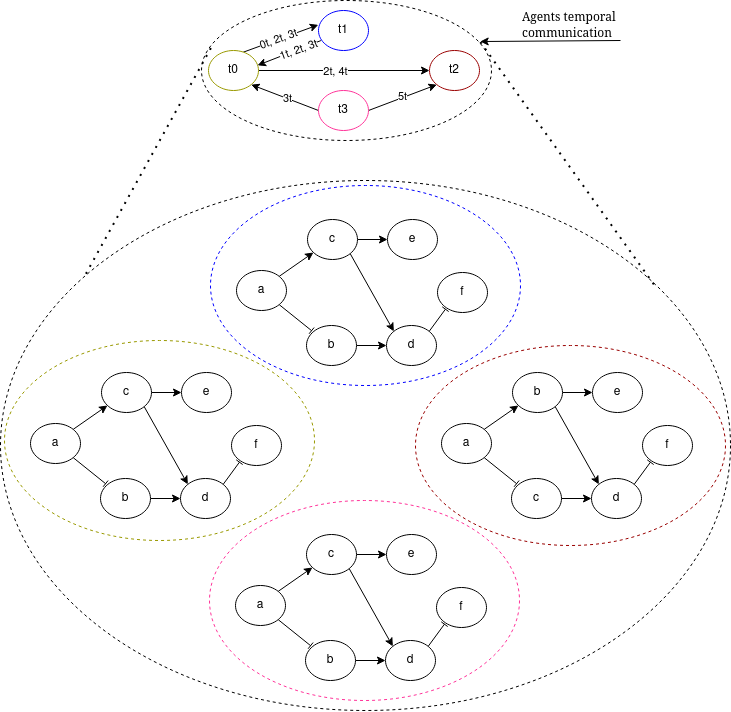

The diagram above was exported from draw.io. Its source (the exported page's mxGraphModel, read from the mxfile embedded in the PNG):
<mxGraphModel dx="1029" dy="634" grid="1" gridSize="10" guides="1" tooltips="1" connect="1" arrows="1" fold="1" page="1" pageScale="1" pageWidth="827" pageHeight="1169" math="0" shadow="0">
  <root>
    <mxCell id="0" />
    <mxCell id="1" parent="0" />
    <mxCell id="D8RpLal6LioXR98MJQWB-118" value="" style="ellipse;whiteSpace=wrap;html=1;dashed=1;fillColor=none;strokeColor=#000000;" parent="1" vertex="1">
      <mxGeometry x="271" y="30" width="290" height="140" as="geometry" />
    </mxCell>
    <mxCell id="D8RpLal6LioXR98MJQWB-117" value="" style="ellipse;whiteSpace=wrap;html=1;dashed=1;fillColor=none;strokeColor=#000000;" parent="1" vertex="1">
      <mxGeometry x="70" y="210" width="730" height="530" as="geometry" />
    </mxCell>
    <mxCell id="D8RpLal6LioXR98MJQWB-3" value="" style="ellipse;whiteSpace=wrap;html=1;dashed=1;fillColor=none;strokeColor=#999900;" parent="1" vertex="1">
      <mxGeometry x="74" y="370" width="310" height="200" as="geometry" />
    </mxCell>
    <mxCell id="D8RpLal6LioXR98MJQWB-12" style="edgeStyle=none;rounded=0;orthogonalLoop=1;jettySize=auto;html=1;exitX=1;exitY=1;exitDx=0;exitDy=0;endArrow=baseDash;endFill=0;entryX=0.102;entryY=0.129;entryDx=0;entryDy=0;entryPerimeter=0;" parent="1" source="D8RpLal6LioXR98MJQWB-5" target="D8RpLal6LioXR98MJQWB-7" edge="1">
      <mxGeometry relative="1" as="geometry" />
    </mxCell>
    <mxCell id="D8RpLal6LioXR98MJQWB-13" style="edgeStyle=none;rounded=0;orthogonalLoop=1;jettySize=auto;html=1;exitX=1;exitY=0;exitDx=0;exitDy=0;" parent="1" source="D8RpLal6LioXR98MJQWB-5" target="D8RpLal6LioXR98MJQWB-6" edge="1">
      <mxGeometry relative="1" as="geometry" />
    </mxCell>
    <mxCell id="D8RpLal6LioXR98MJQWB-5" value="a" style="ellipse;whiteSpace=wrap;html=1;" parent="1" vertex="1">
      <mxGeometry x="100" y="453" width="50" height="40" as="geometry" />
    </mxCell>
    <mxCell id="D8RpLal6LioXR98MJQWB-14" style="edgeStyle=none;rounded=0;orthogonalLoop=1;jettySize=auto;html=1;exitX=1;exitY=0.5;exitDx=0;exitDy=0;entryX=0;entryY=0.5;entryDx=0;entryDy=0;" parent="1" source="D8RpLal6LioXR98MJQWB-6" target="D8RpLal6LioXR98MJQWB-9" edge="1">
      <mxGeometry relative="1" as="geometry" />
    </mxCell>
    <mxCell id="D8RpLal6LioXR98MJQWB-15" style="edgeStyle=none;rounded=0;orthogonalLoop=1;jettySize=auto;html=1;exitX=1;exitY=1;exitDx=0;exitDy=0;entryX=0;entryY=0;entryDx=0;entryDy=0;" parent="1" source="D8RpLal6LioXR98MJQWB-6" target="D8RpLal6LioXR98MJQWB-8" edge="1">
      <mxGeometry relative="1" as="geometry" />
    </mxCell>
    <mxCell id="D8RpLal6LioXR98MJQWB-6" value="c" style="ellipse;whiteSpace=wrap;html=1;" parent="1" vertex="1">
      <mxGeometry x="171" y="402" width="50" height="40" as="geometry" />
    </mxCell>
    <mxCell id="D8RpLal6LioXR98MJQWB-16" style="edgeStyle=none;rounded=0;orthogonalLoop=1;jettySize=auto;html=1;exitX=1;exitY=0.5;exitDx=0;exitDy=0;" parent="1" source="D8RpLal6LioXR98MJQWB-7" target="D8RpLal6LioXR98MJQWB-8" edge="1">
      <mxGeometry relative="1" as="geometry" />
    </mxCell>
    <mxCell id="D8RpLal6LioXR98MJQWB-7" value="b" style="ellipse;whiteSpace=wrap;html=1;" parent="1" vertex="1">
      <mxGeometry x="170" y="508" width="50" height="40" as="geometry" />
    </mxCell>
    <mxCell id="D8RpLal6LioXR98MJQWB-17" style="edgeStyle=none;rounded=0;orthogonalLoop=1;jettySize=auto;html=1;exitX=1;exitY=0;exitDx=0;exitDy=0;entryX=0.159;entryY=0.917;entryDx=0;entryDy=0;endArrow=baseDash;endFill=0;entryPerimeter=0;" parent="1" source="D8RpLal6LioXR98MJQWB-8" target="D8RpLal6LioXR98MJQWB-10" edge="1">
      <mxGeometry relative="1" as="geometry" />
    </mxCell>
    <mxCell id="D8RpLal6LioXR98MJQWB-8" value="d" style="ellipse;whiteSpace=wrap;html=1;" parent="1" vertex="1">
      <mxGeometry x="250" y="508" width="50" height="40" as="geometry" />
    </mxCell>
    <mxCell id="D8RpLal6LioXR98MJQWB-9" value="e" style="ellipse;whiteSpace=wrap;html=1;" parent="1" vertex="1">
      <mxGeometry x="251" y="402" width="50" height="40" as="geometry" />
    </mxCell>
    <mxCell id="D8RpLal6LioXR98MJQWB-10" value="f" style="ellipse;whiteSpace=wrap;html=1;" parent="1" vertex="1">
      <mxGeometry x="301" y="455" width="50" height="40" as="geometry" />
    </mxCell>
    <mxCell id="D8RpLal6LioXR98MJQWB-109" style="edgeStyle=none;rounded=0;orthogonalLoop=1;jettySize=auto;html=1;exitX=0.692;exitY=0.044;exitDx=0;exitDy=0;entryX=-0.004;entryY=0.359;entryDx=0;entryDy=0;exitPerimeter=0;entryPerimeter=0;" parent="1" source="D8RpLal6LioXR98MJQWB-46" target="D8RpLal6LioXR98MJQWB-83" edge="1">
      <mxGeometry relative="1" as="geometry" />
    </mxCell>
    <mxCell id="En2KzqsClIfj5qpVhYQP-1" value="0t, 2t, 3t" style="edgeLabel;html=1;align=center;verticalAlign=middle;resizable=0;points=[];rotation=-20;" vertex="1" connectable="0" parent="D8RpLal6LioXR98MJQWB-109">
      <mxGeometry x="-0.3493" y="1" relative="1" as="geometry">
        <mxPoint x="11" y="-3" as="offset" />
      </mxGeometry>
    </mxCell>
    <mxCell id="D8RpLal6LioXR98MJQWB-111" style="edgeStyle=none;rounded=0;orthogonalLoop=1;jettySize=auto;html=1;exitX=1;exitY=0.5;exitDx=0;exitDy=0;entryX=0;entryY=0.5;entryDx=0;entryDy=0;" parent="1" source="D8RpLal6LioXR98MJQWB-46" target="D8RpLal6LioXR98MJQWB-65" edge="1">
      <mxGeometry relative="1" as="geometry" />
    </mxCell>
    <mxCell id="En2KzqsClIfj5qpVhYQP-3" value="2t, 4t" style="edgeLabel;html=1;align=center;verticalAlign=middle;resizable=0;points=[];" vertex="1" connectable="0" parent="D8RpLal6LioXR98MJQWB-111">
      <mxGeometry x="-0.1059" y="-1" relative="1" as="geometry">
        <mxPoint as="offset" />
      </mxGeometry>
    </mxCell>
    <mxCell id="D8RpLal6LioXR98MJQWB-46" value="t0" style="ellipse;whiteSpace=wrap;html=1;strokeColor=#999900;" parent="1" vertex="1">
      <mxGeometry x="278" y="80" width="50" height="40" as="geometry" />
    </mxCell>
    <mxCell id="D8RpLal6LioXR98MJQWB-49" value="" style="ellipse;whiteSpace=wrap;html=1;dashed=1;fillColor=none;strokeColor=#990000;" parent="1" vertex="1">
      <mxGeometry x="485" y="375" width="310" height="200" as="geometry" />
    </mxCell>
    <mxCell id="D8RpLal6LioXR98MJQWB-50" style="edgeStyle=none;rounded=0;orthogonalLoop=1;jettySize=auto;html=1;exitX=1;exitY=1;exitDx=0;exitDy=0;endArrow=baseDash;endFill=0;entryX=0.102;entryY=0.129;entryDx=0;entryDy=0;entryPerimeter=0;" parent="1" source="D8RpLal6LioXR98MJQWB-52" target="D8RpLal6LioXR98MJQWB-57" edge="1">
      <mxGeometry relative="1" as="geometry" />
    </mxCell>
    <mxCell id="D8RpLal6LioXR98MJQWB-51" style="edgeStyle=none;rounded=0;orthogonalLoop=1;jettySize=auto;html=1;exitX=1;exitY=0;exitDx=0;exitDy=0;" parent="1" source="D8RpLal6LioXR98MJQWB-52" target="D8RpLal6LioXR98MJQWB-55" edge="1">
      <mxGeometry relative="1" as="geometry" />
    </mxCell>
    <mxCell id="D8RpLal6LioXR98MJQWB-52" value="a" style="ellipse;whiteSpace=wrap;html=1;" parent="1" vertex="1">
      <mxGeometry x="511" y="453" width="50" height="40" as="geometry" />
    </mxCell>
    <mxCell id="D8RpLal6LioXR98MJQWB-53" style="edgeStyle=none;rounded=0;orthogonalLoop=1;jettySize=auto;html=1;exitX=1;exitY=0.5;exitDx=0;exitDy=0;entryX=0;entryY=0.5;entryDx=0;entryDy=0;" parent="1" source="D8RpLal6LioXR98MJQWB-55" target="D8RpLal6LioXR98MJQWB-60" edge="1">
      <mxGeometry relative="1" as="geometry" />
    </mxCell>
    <mxCell id="D8RpLal6LioXR98MJQWB-54" style="edgeStyle=none;rounded=0;orthogonalLoop=1;jettySize=auto;html=1;exitX=1;exitY=1;exitDx=0;exitDy=0;entryX=0;entryY=0;entryDx=0;entryDy=0;" parent="1" source="D8RpLal6LioXR98MJQWB-55" target="D8RpLal6LioXR98MJQWB-59" edge="1">
      <mxGeometry relative="1" as="geometry" />
    </mxCell>
    <mxCell id="D8RpLal6LioXR98MJQWB-55" value="b" style="ellipse;whiteSpace=wrap;html=1;" parent="1" vertex="1">
      <mxGeometry x="582" y="402" width="50" height="40" as="geometry" />
    </mxCell>
    <mxCell id="D8RpLal6LioXR98MJQWB-56" style="edgeStyle=none;rounded=0;orthogonalLoop=1;jettySize=auto;html=1;exitX=1;exitY=0.5;exitDx=0;exitDy=0;" parent="1" source="D8RpLal6LioXR98MJQWB-57" target="D8RpLal6LioXR98MJQWB-59" edge="1">
      <mxGeometry relative="1" as="geometry" />
    </mxCell>
    <mxCell id="D8RpLal6LioXR98MJQWB-57" value="c" style="ellipse;whiteSpace=wrap;html=1;" parent="1" vertex="1">
      <mxGeometry x="581" y="508" width="50" height="40" as="geometry" />
    </mxCell>
    <mxCell id="D8RpLal6LioXR98MJQWB-58" style="edgeStyle=none;rounded=0;orthogonalLoop=1;jettySize=auto;html=1;exitX=1;exitY=0;exitDx=0;exitDy=0;entryX=0.159;entryY=0.917;entryDx=0;entryDy=0;endArrow=baseDash;endFill=0;entryPerimeter=0;" parent="1" source="D8RpLal6LioXR98MJQWB-59" target="D8RpLal6LioXR98MJQWB-61" edge="1">
      <mxGeometry relative="1" as="geometry" />
    </mxCell>
    <mxCell id="D8RpLal6LioXR98MJQWB-59" value="d" style="ellipse;whiteSpace=wrap;html=1;" parent="1" vertex="1">
      <mxGeometry x="661" y="508" width="50" height="40" as="geometry" />
    </mxCell>
    <mxCell id="D8RpLal6LioXR98MJQWB-60" value="e" style="ellipse;whiteSpace=wrap;html=1;" parent="1" vertex="1">
      <mxGeometry x="662" y="402" width="50" height="40" as="geometry" />
    </mxCell>
    <mxCell id="D8RpLal6LioXR98MJQWB-61" value="f" style="ellipse;whiteSpace=wrap;html=1;" parent="1" vertex="1">
      <mxGeometry x="712" y="455" width="50" height="40" as="geometry" />
    </mxCell>
    <mxCell id="D8RpLal6LioXR98MJQWB-65" value="t2" style="ellipse;whiteSpace=wrap;html=1;strokeColor=#990000;" parent="1" vertex="1">
      <mxGeometry x="499" y="80" width="50" height="40" as="geometry" />
    </mxCell>
    <mxCell id="D8RpLal6LioXR98MJQWB-67" value="" style="ellipse;whiteSpace=wrap;html=1;dashed=1;fillColor=none;strokeColor=#0000FF;" parent="1" vertex="1">
      <mxGeometry x="280" y="215" width="310" height="200" as="geometry" />
    </mxCell>
    <mxCell id="D8RpLal6LioXR98MJQWB-68" style="edgeStyle=none;rounded=0;orthogonalLoop=1;jettySize=auto;html=1;exitX=1;exitY=1;exitDx=0;exitDy=0;endArrow=baseDash;endFill=0;entryX=0.102;entryY=0.129;entryDx=0;entryDy=0;entryPerimeter=0;" parent="1" source="D8RpLal6LioXR98MJQWB-70" target="D8RpLal6LioXR98MJQWB-75" edge="1">
      <mxGeometry relative="1" as="geometry" />
    </mxCell>
    <mxCell id="D8RpLal6LioXR98MJQWB-69" style="edgeStyle=none;rounded=0;orthogonalLoop=1;jettySize=auto;html=1;exitX=1;exitY=0;exitDx=0;exitDy=0;" parent="1" source="D8RpLal6LioXR98MJQWB-70" target="D8RpLal6LioXR98MJQWB-73" edge="1">
      <mxGeometry relative="1" as="geometry" />
    </mxCell>
    <mxCell id="D8RpLal6LioXR98MJQWB-70" value="a" style="ellipse;whiteSpace=wrap;html=1;" parent="1" vertex="1">
      <mxGeometry x="306" y="300" width="50" height="40" as="geometry" />
    </mxCell>
    <mxCell id="D8RpLal6LioXR98MJQWB-71" style="edgeStyle=none;rounded=0;orthogonalLoop=1;jettySize=auto;html=1;exitX=1;exitY=0.5;exitDx=0;exitDy=0;entryX=0;entryY=0.5;entryDx=0;entryDy=0;" parent="1" source="D8RpLal6LioXR98MJQWB-73" target="D8RpLal6LioXR98MJQWB-78" edge="1">
      <mxGeometry relative="1" as="geometry" />
    </mxCell>
    <mxCell id="D8RpLal6LioXR98MJQWB-72" style="edgeStyle=none;rounded=0;orthogonalLoop=1;jettySize=auto;html=1;exitX=1;exitY=1;exitDx=0;exitDy=0;entryX=0;entryY=0;entryDx=0;entryDy=0;" parent="1" source="D8RpLal6LioXR98MJQWB-73" target="D8RpLal6LioXR98MJQWB-77" edge="1">
      <mxGeometry relative="1" as="geometry" />
    </mxCell>
    <mxCell id="D8RpLal6LioXR98MJQWB-73" value="c" style="ellipse;whiteSpace=wrap;html=1;" parent="1" vertex="1">
      <mxGeometry x="377" y="249" width="50" height="40" as="geometry" />
    </mxCell>
    <mxCell id="D8RpLal6LioXR98MJQWB-74" style="edgeStyle=none;rounded=0;orthogonalLoop=1;jettySize=auto;html=1;exitX=1;exitY=0.5;exitDx=0;exitDy=0;" parent="1" source="D8RpLal6LioXR98MJQWB-75" target="D8RpLal6LioXR98MJQWB-77" edge="1">
      <mxGeometry relative="1" as="geometry" />
    </mxCell>
    <mxCell id="D8RpLal6LioXR98MJQWB-75" value="b" style="ellipse;whiteSpace=wrap;html=1;" parent="1" vertex="1">
      <mxGeometry x="376" y="355" width="50" height="40" as="geometry" />
    </mxCell>
    <mxCell id="D8RpLal6LioXR98MJQWB-76" style="edgeStyle=none;rounded=0;orthogonalLoop=1;jettySize=auto;html=1;exitX=1;exitY=0;exitDx=0;exitDy=0;entryX=0.159;entryY=0.917;entryDx=0;entryDy=0;endArrow=baseDash;endFill=0;entryPerimeter=0;" parent="1" source="D8RpLal6LioXR98MJQWB-77" target="D8RpLal6LioXR98MJQWB-79" edge="1">
      <mxGeometry relative="1" as="geometry" />
    </mxCell>
    <mxCell id="D8RpLal6LioXR98MJQWB-77" value="d" style="ellipse;whiteSpace=wrap;html=1;" parent="1" vertex="1">
      <mxGeometry x="456" y="355" width="50" height="40" as="geometry" />
    </mxCell>
    <mxCell id="D8RpLal6LioXR98MJQWB-78" value="e" style="ellipse;whiteSpace=wrap;html=1;" parent="1" vertex="1">
      <mxGeometry x="457" y="249" width="50" height="40" as="geometry" />
    </mxCell>
    <mxCell id="D8RpLal6LioXR98MJQWB-79" value="f" style="ellipse;whiteSpace=wrap;html=1;" parent="1" vertex="1">
      <mxGeometry x="507" y="302" width="50" height="40" as="geometry" />
    </mxCell>
    <mxCell id="D8RpLal6LioXR98MJQWB-110" style="edgeStyle=none;rounded=0;orthogonalLoop=1;jettySize=auto;html=1;exitX=0.048;exitY=0.752;exitDx=0;exitDy=0;entryX=0.981;entryY=0.371;entryDx=0;entryDy=0;entryPerimeter=0;exitPerimeter=0;" parent="1" source="D8RpLal6LioXR98MJQWB-83" target="D8RpLal6LioXR98MJQWB-46" edge="1">
      <mxGeometry relative="1" as="geometry" />
    </mxCell>
    <mxCell id="En2KzqsClIfj5qpVhYQP-2" value="1t, 2t, 3t" style="edgeLabel;html=1;align=center;verticalAlign=middle;resizable=0;points=[];rotation=-20;" vertex="1" connectable="0" parent="D8RpLal6LioXR98MJQWB-110">
      <mxGeometry x="-0.4871" relative="1" as="geometry">
        <mxPoint x="-7" y="3" as="offset" />
      </mxGeometry>
    </mxCell>
    <mxCell id="D8RpLal6LioXR98MJQWB-83" value="t1" style="ellipse;whiteSpace=wrap;html=1;strokeColor=#0000FF;" parent="1" vertex="1">
      <mxGeometry x="388" y="40" width="50" height="40" as="geometry" />
    </mxCell>
    <mxCell id="D8RpLal6LioXR98MJQWB-85" value="" style="ellipse;whiteSpace=wrap;html=1;dashed=1;fillColor=none;strokeColor=#FF3399;" parent="1" vertex="1">
      <mxGeometry x="279" y="530" width="310" height="200" as="geometry" />
    </mxCell>
    <mxCell id="D8RpLal6LioXR98MJQWB-86" style="edgeStyle=none;rounded=0;orthogonalLoop=1;jettySize=auto;html=1;exitX=1;exitY=1;exitDx=0;exitDy=0;endArrow=baseDash;endFill=0;entryX=0.102;entryY=0.129;entryDx=0;entryDy=0;entryPerimeter=0;" parent="1" source="D8RpLal6LioXR98MJQWB-88" target="D8RpLal6LioXR98MJQWB-93" edge="1">
      <mxGeometry relative="1" as="geometry" />
    </mxCell>
    <mxCell id="D8RpLal6LioXR98MJQWB-87" style="edgeStyle=none;rounded=0;orthogonalLoop=1;jettySize=auto;html=1;exitX=1;exitY=0;exitDx=0;exitDy=0;" parent="1" source="D8RpLal6LioXR98MJQWB-88" target="D8RpLal6LioXR98MJQWB-91" edge="1">
      <mxGeometry relative="1" as="geometry" />
    </mxCell>
    <mxCell id="D8RpLal6LioXR98MJQWB-88" value="a" style="ellipse;whiteSpace=wrap;html=1;" parent="1" vertex="1">
      <mxGeometry x="305" y="615" width="50" height="40" as="geometry" />
    </mxCell>
    <mxCell id="D8RpLal6LioXR98MJQWB-89" style="edgeStyle=none;rounded=0;orthogonalLoop=1;jettySize=auto;html=1;exitX=1;exitY=0.5;exitDx=0;exitDy=0;entryX=0;entryY=0.5;entryDx=0;entryDy=0;" parent="1" source="D8RpLal6LioXR98MJQWB-91" target="D8RpLal6LioXR98MJQWB-96" edge="1">
      <mxGeometry relative="1" as="geometry" />
    </mxCell>
    <mxCell id="D8RpLal6LioXR98MJQWB-90" style="edgeStyle=none;rounded=0;orthogonalLoop=1;jettySize=auto;html=1;exitX=1;exitY=1;exitDx=0;exitDy=0;entryX=0;entryY=0;entryDx=0;entryDy=0;" parent="1" source="D8RpLal6LioXR98MJQWB-91" target="D8RpLal6LioXR98MJQWB-95" edge="1">
      <mxGeometry relative="1" as="geometry" />
    </mxCell>
    <mxCell id="D8RpLal6LioXR98MJQWB-91" value="c" style="ellipse;whiteSpace=wrap;html=1;" parent="1" vertex="1">
      <mxGeometry x="376" y="564" width="50" height="40" as="geometry" />
    </mxCell>
    <mxCell id="D8RpLal6LioXR98MJQWB-92" style="edgeStyle=none;rounded=0;orthogonalLoop=1;jettySize=auto;html=1;exitX=1;exitY=0.5;exitDx=0;exitDy=0;" parent="1" source="D8RpLal6LioXR98MJQWB-93" target="D8RpLal6LioXR98MJQWB-95" edge="1">
      <mxGeometry relative="1" as="geometry" />
    </mxCell>
    <mxCell id="D8RpLal6LioXR98MJQWB-93" value="b" style="ellipse;whiteSpace=wrap;html=1;" parent="1" vertex="1">
      <mxGeometry x="375" y="670" width="50" height="40" as="geometry" />
    </mxCell>
    <mxCell id="D8RpLal6LioXR98MJQWB-94" style="edgeStyle=none;rounded=0;orthogonalLoop=1;jettySize=auto;html=1;exitX=1;exitY=0;exitDx=0;exitDy=0;entryX=0.159;entryY=0.917;entryDx=0;entryDy=0;endArrow=baseDash;endFill=0;entryPerimeter=0;" parent="1" source="D8RpLal6LioXR98MJQWB-95" target="D8RpLal6LioXR98MJQWB-97" edge="1">
      <mxGeometry relative="1" as="geometry" />
    </mxCell>
    <mxCell id="D8RpLal6LioXR98MJQWB-95" value="d" style="ellipse;whiteSpace=wrap;html=1;" parent="1" vertex="1">
      <mxGeometry x="455" y="670" width="50" height="40" as="geometry" />
    </mxCell>
    <mxCell id="D8RpLal6LioXR98MJQWB-96" value="e" style="ellipse;whiteSpace=wrap;html=1;" parent="1" vertex="1">
      <mxGeometry x="456" y="564" width="50" height="40" as="geometry" />
    </mxCell>
    <mxCell id="D8RpLal6LioXR98MJQWB-97" value="f" style="ellipse;whiteSpace=wrap;html=1;" parent="1" vertex="1">
      <mxGeometry x="506" y="617" width="50" height="40" as="geometry" />
    </mxCell>
    <mxCell id="D8RpLal6LioXR98MJQWB-112" style="edgeStyle=none;rounded=0;orthogonalLoop=1;jettySize=auto;html=1;exitX=0;exitY=0.5;exitDx=0;exitDy=0;entryX=1;entryY=1;entryDx=0;entryDy=0;" parent="1" source="D8RpLal6LioXR98MJQWB-101" target="D8RpLal6LioXR98MJQWB-46" edge="1">
      <mxGeometry relative="1" as="geometry" />
    </mxCell>
    <mxCell id="En2KzqsClIfj5qpVhYQP-4" value="3t" style="edgeLabel;html=1;align=center;verticalAlign=middle;resizable=0;points=[];" vertex="1" connectable="0" parent="D8RpLal6LioXR98MJQWB-112">
      <mxGeometry x="-0.0612" relative="1" as="geometry">
        <mxPoint as="offset" />
      </mxGeometry>
    </mxCell>
    <mxCell id="D8RpLal6LioXR98MJQWB-114" style="edgeStyle=none;rounded=0;orthogonalLoop=1;jettySize=auto;html=1;exitX=1;exitY=0.5;exitDx=0;exitDy=0;entryX=0;entryY=1;entryDx=0;entryDy=0;" parent="1" source="D8RpLal6LioXR98MJQWB-101" target="D8RpLal6LioXR98MJQWB-65" edge="1">
      <mxGeometry relative="1" as="geometry" />
    </mxCell>
    <mxCell id="En2KzqsClIfj5qpVhYQP-5" value="5t" style="edgeLabel;html=1;align=center;verticalAlign=middle;resizable=0;points=[];" vertex="1" connectable="0" parent="D8RpLal6LioXR98MJQWB-114">
      <mxGeometry x="0.0092" y="1" relative="1" as="geometry">
        <mxPoint as="offset" />
      </mxGeometry>
    </mxCell>
    <mxCell id="D8RpLal6LioXR98MJQWB-101" value="t3" style="ellipse;whiteSpace=wrap;html=1;strokeColor=#FF3399;" parent="1" vertex="1">
      <mxGeometry x="388" y="120" width="50" height="40" as="geometry" />
    </mxCell>
    <mxCell id="D8RpLal6LioXR98MJQWB-115" value="" style="endArrow=none;dashed=1;html=1;dashPattern=1 3;strokeWidth=2;rounded=0;entryX=0.036;entryY=0.326;entryDx=0;entryDy=0;exitX=0.117;exitY=0.176;exitDx=0;exitDy=0;exitPerimeter=0;entryPerimeter=0;" parent="1" source="D8RpLal6LioXR98MJQWB-117" target="D8RpLal6LioXR98MJQWB-118" edge="1">
      <mxGeometry width="50" height="50" relative="1" as="geometry">
        <mxPoint x="70" y="470" as="sourcePoint" />
        <mxPoint x="80" y="100" as="targetPoint" />
      </mxGeometry>
    </mxCell>
    <mxCell id="D8RpLal6LioXR98MJQWB-116" value="" style="endArrow=none;dashed=1;html=1;dashPattern=1 3;strokeWidth=2;rounded=0;entryX=0.951;entryY=0.266;entryDx=0;entryDy=0;exitX=0.895;exitY=0.196;exitDx=0;exitDy=0;exitPerimeter=0;entryPerimeter=0;" parent="1" source="D8RpLal6LioXR98MJQWB-117" target="D8RpLal6LioXR98MJQWB-118" edge="1">
      <mxGeometry width="50" height="50" relative="1" as="geometry">
        <mxPoint x="800" y="400" as="sourcePoint" />
        <mxPoint x="380" y="100" as="targetPoint" />
      </mxGeometry>
    </mxCell>
    <mxCell id="En2KzqsClIfj5qpVhYQP-6" value="&lt;div align=&quot;left&quot;&gt;&lt;font face=&quot;Verdana&quot;&gt;Agents temporal &lt;br&gt;&lt;/font&gt;&lt;/div&gt;&lt;div align=&quot;left&quot;&gt;&lt;font face=&quot;vIOQpKhhw21pUGHrhAOD&quot;&gt;communication&lt;/font&gt;&lt;/div&gt;" style="text;html=1;align=left;verticalAlign=middle;resizable=0;points=[];autosize=1;strokeColor=none;fillColor=none;" vertex="1" parent="1">
      <mxGeometry x="590" y="30" width="120" height="50" as="geometry" />
    </mxCell>
    <mxCell id="En2KzqsClIfj5qpVhYQP-7" value="" style="endArrow=classic;html=1;rounded=0;entryX=0.961;entryY=0.293;entryDx=0;entryDy=0;entryPerimeter=0;" edge="1" parent="1" target="D8RpLal6LioXR98MJQWB-118">
      <mxGeometry width="50" height="50" relative="1" as="geometry">
        <mxPoint x="690" y="70" as="sourcePoint" />
        <mxPoint x="490" y="270" as="targetPoint" />
      </mxGeometry>
    </mxCell>
  </root>
</mxGraphModel>